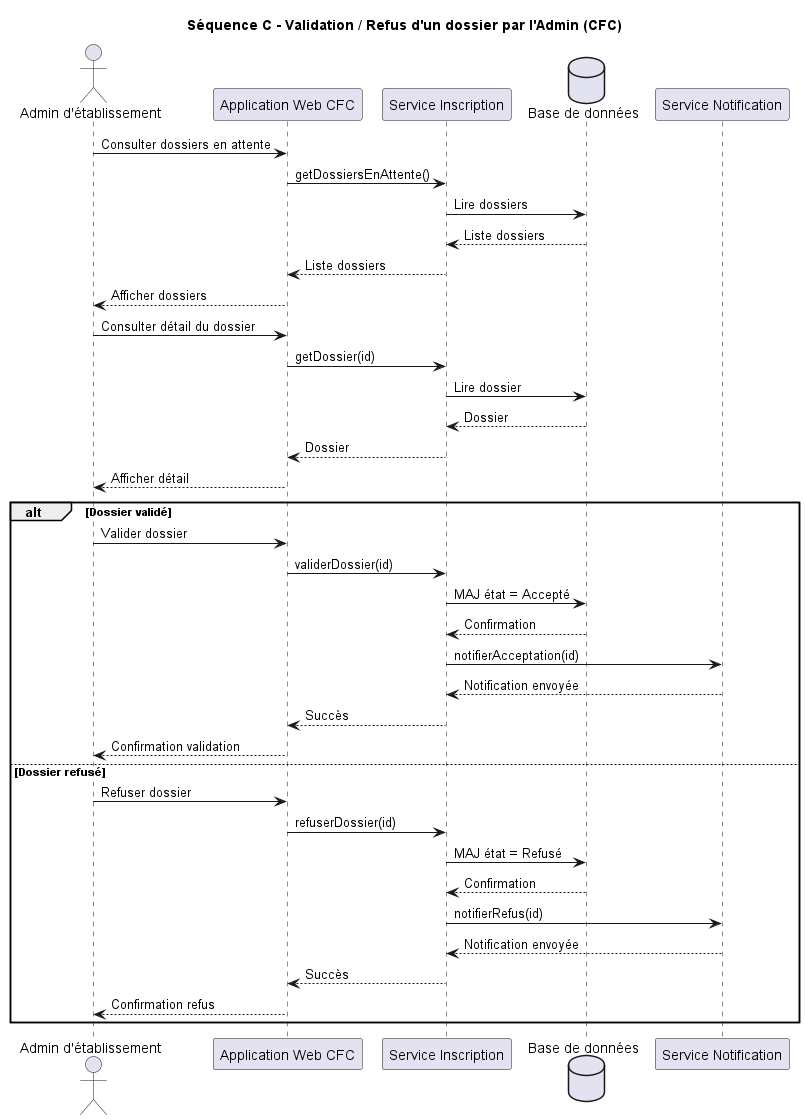

The diagram above was rendered by PlantUML. Its source (embedded in the PNG):
@startuml
title Séquence C - Validation / Refus d'un dossier par l'Admin (CFC)

actor "Admin d'établissement" as Admin
participant "Application Web CFC" as App
participant "Service Inscription" as InscriptionService
database "Base de données" as DB
participant "Service Notification" as NotificationService

Admin -> App : Consulter dossiers en attente
App -> InscriptionService : getDossiersEnAttente()
InscriptionService -> DB : Lire dossiers
DB --> InscriptionService : Liste dossiers
InscriptionService --> App : Liste dossiers
App --> Admin : Afficher dossiers

Admin -> App : Consulter détail du dossier
App -> InscriptionService : getDossier(id)
InscriptionService -> DB : Lire dossier
DB --> InscriptionService : Dossier
InscriptionService --> App : Dossier
App --> Admin : Afficher détail

alt Dossier validé
    Admin -> App : Valider dossier
    App -> InscriptionService : validerDossier(id)
    InscriptionService -> DB : MAJ état = Accepté
    DB --> InscriptionService : Confirmation
    InscriptionService -> NotificationService : notifierAcceptation(id)
    NotificationService --> InscriptionService : Notification envoyée
    InscriptionService --> App : Succès
    App --> Admin : Confirmation validation
else Dossier refusé
    Admin -> App : Refuser dossier
    App -> InscriptionService : refuserDossier(id)
    InscriptionService -> DB : MAJ état = Refusé
    DB --> InscriptionService : Confirmation
    InscriptionService -> NotificationService : notifierRefus(id)
    NotificationService --> InscriptionService : Notification envoyée
    InscriptionService --> App : Succès
    App --> Admin : Confirmation refus
end

@enduml